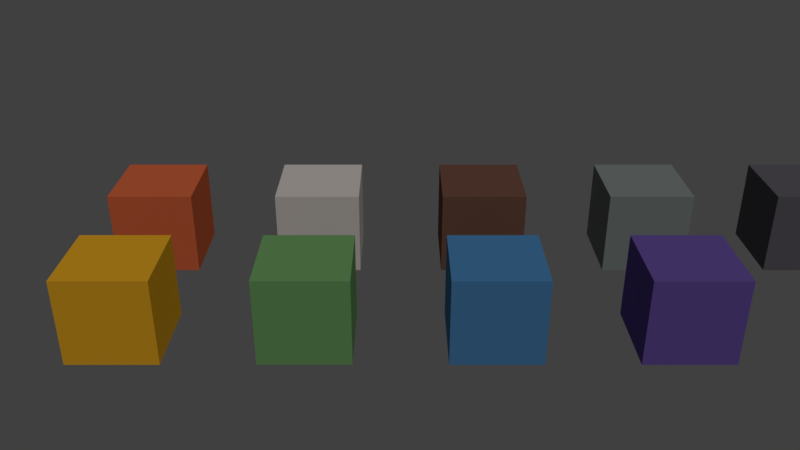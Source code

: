 # Source: MaterialsBI.blend  (saved by Blender 2.79.0; exported with 4.5.12 LTS)
import bpy
from mathutils import Matrix  # noqa: F401  (used for matrix-valued properties, if any)

bpy.ops.wm.read_factory_settings(use_empty=True)
scene = bpy.context.scene
scene.name = 'Scene'

# ---- collections
col_collection_1 = bpy.data.collections.new('Collection 1'); scene.collection.children.link(col_collection_1)

# ---- materials (node trees are filled in below, after node groups)
mat_roofred = bpy.data.materials.new('RoofRed')
mat_roofred.alpha_threshold = 0.0
mat_roofred.use_transparent_shadow = False
mat_roofred.diffuse_color = (0.7991, 0.162, 0.06125, 1.0)
mat_roofred.roughness = 0.5
mat_roofred.specular_intensity = 0.1
mat_wall = bpy.data.materials.new('Wall')
mat_wall.alpha_threshold = 0.0
mat_wall.use_transparent_shadow = False
mat_wall.diffuse_color = (0.7835, 0.7157, 0.6795, 1.0)
mat_wall.roughness = 0.5
mat_wall.specular_intensity = 0.0
mat_wood = bpy.data.materials.new('Wood')
mat_wood.alpha_threshold = 0.0
mat_wood.use_transparent_shadow = False
mat_wood.diffuse_color = (0.1912, 0.09084, 0.06301, 1.0)
mat_wood.roughness = 0.5
mat_wood.specular_intensity = 0.0
mat_stone = bpy.data.materials.new('Stone')
mat_stone.alpha_threshold = 0.0
mat_stone.use_transparent_shadow = False
mat_stone.diffuse_color = (0.2623, 0.2918, 0.2831, 1.0)
mat_stone.roughness = 0.5
mat_stone.specular_intensity = 0.0
mat_stonedark = bpy.data.materials.new('StoneDark')
mat_stonedark.alpha_threshold = 0.0
mat_stonedark.use_transparent_shadow = False
mat_stonedark.diffuse_color = (0.1384, 0.1301, 0.147, 1.0)
mat_stonedark.roughness = 0.5
mat_stonedark.specular_intensity = 0.0
mat_plant = bpy.data.materials.new('Plant')
mat_plant.alpha_threshold = 0.0
mat_plant.use_transparent_shadow = False
mat_plant.diffuse_color = (0.1946, 0.4287, 0.1559, 1.0)
mat_plant.roughness = 0.5
mat_purple = bpy.data.materials.new('Purple')
mat_purple.alpha_threshold = 0.0
mat_purple.use_transparent_shadow = False
mat_purple.diffuse_color = (0.1651, 0.09759, 0.402, 1.0)
mat_purple.roughness = 0.5
mat_purple.specular_intensity = 0.1
mat_blue = bpy.data.materials.new('Blue')
mat_blue.alpha_threshold = 0.0
mat_blue.use_transparent_shadow = False
mat_blue.diffuse_color = (0.08438, 0.2664, 0.5333, 1.0)
mat_blue.roughness = 0.5
mat_blue.specular_intensity = 0.0
mat_yellow = bpy.data.materials.new('Yellow')
mat_yellow.alpha_threshold = 0.0
mat_yellow.use_transparent_shadow = False
mat_yellow.diffuse_color = (0.9647, 0.4851, 0.02519, 1.0)
mat_yellow.roughness = 0.5

# ---- material node trees

# ---- world
world_world = bpy.data.worlds.new('World'); scene.world = world_world
world_world.color = (0.05088, 0.05088, 0.05088)
world_world.use_sun_shadow = False
world_world.sun_shadow_jitter_overblur = 0.0
world_world.cycles.sampling_method = 'MANUAL'

# ---- cameras
cam_camera = bpy.data.cameras.new('Camera')
cam_camera.clip_end = 100.0
cam_camera.lens = 35.0
cam_camera.sensor_width = 32.0
cam_camera.sensor_height = 18.0
cam_camera.ortho_scale = 7.314
cam_camera.dof.focus_distance = 0.0
cam_camera.dof.aperture_fstop = 128.0

# ---- lights
light_lamp = bpy.data.lights.new('Lamp', 'SUN')
light_lamp.transmission_factor = 0.0
light_lamp.cutoff_distance = 30.0
light_lamp.angle = 0.1993
light_lamp.energy = 1.0
light_lamp.shadow_buffer_clip_start = 1.001
light_lamp.shadow_soft_size = 0.1
light_lamp.shadow_cascade_max_distance = 1000.0

# ---- meshes
me_roofred = bpy.data.meshes.new('RoofRed')
me_roofred.from_pydata([(1.0, 1.0, 0.0), (1.0, 0.0, 0.0), (-1.192e-07, 1.788e-07, 0.0), (3.576e-07, 1.0, 0.0), (1.0, 1.0, 1.0), (1.0, -5.96e-07, 1.0), (-3.576e-07, 3.576e-07, 1.0), (5.96e-08, 1.0, 1.0)], [], [(0, 1, 2, 3), (4, 7, 6, 5), (0, 4, 5, 1), (1, 5, 6, 2), (2, 6, 7, 3), (4, 0, 3, 7)])
me_roofred.materials.append(mat_roofred)
me_roofred.use_remesh_preserve_volume = False
me_roofred.use_remesh_preserve_attributes = False
me_roofred.use_mirror_vertex_groups = False
me_roofred.update()
me_wall = bpy.data.meshes.new('Wall')
me_wall.from_pydata([(1.0, 1.0, 0.0), (1.0, 0.0, 0.0), (-1.192e-07, 1.788e-07, 0.0), (3.576e-07, 1.0, 0.0), (1.0, 1.0, 1.0), (1.0, -5.96e-07, 1.0), (-3.576e-07, 3.576e-07, 1.0), (5.96e-08, 1.0, 1.0)], [], [(0, 1, 2, 3), (4, 7, 6, 5), (0, 4, 5, 1), (1, 5, 6, 2), (2, 6, 7, 3), (4, 0, 3, 7)])
me_wall.materials.append(mat_wall)
me_wall.use_remesh_preserve_volume = False
me_wall.use_remesh_preserve_attributes = False
me_wall.use_mirror_vertex_groups = False
me_wall.update()
me_wood = bpy.data.meshes.new('Wood')
me_wood.from_pydata([(1.0, 1.0, 0.0), (1.0, 0.0, 0.0), (-1.192e-07, 1.788e-07, 0.0), (3.576e-07, 1.0, 0.0), (1.0, 1.0, 1.0), (1.0, -5.96e-07, 1.0), (-3.576e-07, 3.576e-07, 1.0), (5.96e-08, 1.0, 1.0)], [], [(0, 1, 2, 3), (4, 7, 6, 5), (0, 4, 5, 1), (1, 5, 6, 2), (2, 6, 7, 3), (4, 0, 3, 7)])
me_wood.materials.append(mat_wood)
me_wood.use_remesh_preserve_volume = False
me_wood.use_remesh_preserve_attributes = False
me_wood.use_mirror_vertex_groups = False
me_wood.update()
me_stone = bpy.data.meshes.new('Stone')
me_stone.from_pydata([(1.0, 1.0, 0.0), (1.0, 0.0, 0.0), (-1.192e-07, 1.788e-07, 0.0), (3.576e-07, 1.0, 0.0), (1.0, 1.0, 1.0), (1.0, -5.96e-07, 1.0), (-3.576e-07, 3.576e-07, 1.0), (5.96e-08, 1.0, 1.0)], [], [(0, 1, 2, 3), (4, 7, 6, 5), (0, 4, 5, 1), (1, 5, 6, 2), (2, 6, 7, 3), (4, 0, 3, 7)])
me_stone.materials.append(mat_stone)
me_stone.use_remesh_preserve_volume = False
me_stone.use_remesh_preserve_attributes = False
me_stone.use_mirror_vertex_groups = False
me_stone.update()
me_stonedark = bpy.data.meshes.new('StoneDark')
me_stonedark.from_pydata([(1.0, 1.0, 0.0), (1.0, 0.0, 0.0), (-1.192e-07, 1.788e-07, 0.0), (3.576e-07, 1.0, 0.0), (1.0, 1.0, 1.0), (1.0, -5.96e-07, 1.0), (-3.576e-07, 3.576e-07, 1.0), (5.96e-08, 1.0, 1.0)], [], [(0, 1, 2, 3), (4, 7, 6, 5), (0, 4, 5, 1), (1, 5, 6, 2), (2, 6, 7, 3), (4, 0, 3, 7)])
me_stonedark.materials.append(mat_stonedark)
me_stonedark.use_remesh_preserve_volume = False
me_stonedark.use_remesh_preserve_attributes = False
me_stonedark.use_mirror_vertex_groups = False
me_stonedark.update()
me_plant = bpy.data.meshes.new('Plant')
me_plant.from_pydata([(1.0, 1.0, 0.0), (1.0, 0.0, 0.0), (-1.192e-07, 1.788e-07, 0.0), (3.576e-07, 1.0, 0.0), (1.0, 1.0, 1.0), (1.0, -5.96e-07, 1.0), (-3.576e-07, 3.576e-07, 1.0), (5.96e-08, 1.0, 1.0)], [], [(0, 1, 2, 3), (4, 7, 6, 5), (0, 4, 5, 1), (1, 5, 6, 2), (2, 6, 7, 3), (4, 0, 3, 7)])
me_plant.materials.append(mat_plant)
me_plant.use_remesh_preserve_volume = False
me_plant.use_remesh_preserve_attributes = False
me_plant.use_mirror_vertex_groups = False
me_plant.update()
me_purple = bpy.data.meshes.new('Purple')
me_purple.from_pydata([(1.0, 1.0, 0.0), (1.0, 0.0, 0.0), (-1.192e-07, 1.788e-07, 0.0), (3.576e-07, 1.0, 0.0), (1.0, 1.0, 1.0), (1.0, -5.96e-07, 1.0), (-3.576e-07, 3.576e-07, 1.0), (5.96e-08, 1.0, 1.0)], [], [(0, 1, 2, 3), (4, 7, 6, 5), (0, 4, 5, 1), (1, 5, 6, 2), (2, 6, 7, 3), (4, 0, 3, 7)])
me_purple.materials.append(mat_purple)
me_purple.use_remesh_preserve_volume = False
me_purple.use_remesh_preserve_attributes = False
me_purple.use_mirror_vertex_groups = False
me_purple.update()
me_blue = bpy.data.meshes.new('Blue')
me_blue.from_pydata([(1.0, 1.0, 0.0), (1.0, 0.0, 0.0), (-1.192e-07, 1.788e-07, 0.0), (3.576e-07, 1.0, 0.0), (1.0, 1.0, 1.0), (1.0, -5.96e-07, 1.0), (-3.576e-07, 3.576e-07, 1.0), (5.96e-08, 1.0, 1.0)], [], [(0, 1, 2, 3), (4, 7, 6, 5), (0, 4, 5, 1), (1, 5, 6, 2), (2, 6, 7, 3), (4, 0, 3, 7)])
me_blue.materials.append(mat_blue)
me_blue.use_remesh_preserve_volume = False
me_blue.use_remesh_preserve_attributes = False
me_blue.use_mirror_vertex_groups = False
me_blue.update()
me_yellow = bpy.data.meshes.new('Yellow')
me_yellow.from_pydata([(1.0, 1.0, 0.0), (1.0, 0.0, 0.0), (-1.192e-07, 1.788e-07, 0.0), (3.576e-07, 1.0, 0.0), (1.0, 1.0, 1.0), (1.0, -5.96e-07, 1.0), (-3.576e-07, 3.576e-07, 1.0), (5.96e-08, 1.0, 1.0)], [], [(0, 1, 2, 3), (4, 7, 6, 5), (0, 4, 5, 1), (1, 5, 6, 2), (2, 6, 7, 3), (4, 0, 3, 7)])
me_yellow.materials.append(mat_yellow)
me_yellow.use_remesh_preserve_volume = False
me_yellow.use_remesh_preserve_attributes = False
me_yellow.use_mirror_vertex_groups = False
me_yellow.update()

# ---- objects
ob_roofred = bpy.data.objects.new('RoofRed', me_roofred)
ob_lamp = bpy.data.objects.new('Lamp', light_lamp)
ob_camera = bpy.data.objects.new('Camera', cam_camera)
ob_wall = bpy.data.objects.new('Wall', me_wall)
ob_wood = bpy.data.objects.new('Wood', me_wood)
ob_stone = bpy.data.objects.new('Stone', me_stone)
ob_stonedark = bpy.data.objects.new('StoneDark', me_stonedark)
ob_plant = bpy.data.objects.new('Plant', me_plant)
ob_purple = bpy.data.objects.new('Purple', me_purple)
ob_blue = bpy.data.objects.new('Blue', me_blue)
ob_yellow = bpy.data.objects.new('Yellow', me_yellow)

# ---- transforms, parenting, visibility, modifiers, constraints
ob_roofred.location = (0.0, -4.0, 0.0)
ob_roofred.lock_rotations_4d = False
ob_roofred.empty_display_type = 'ARROWS'
ob_roofred.lineart.crease_threshold = 0.0
ob_lamp.location = (4.076, 1.005, 5.904)
ob_lamp.rotation_euler = (0.6503, 0.05522, 1.866)
ob_lamp.lock_rotations_4d = False
ob_lamp.empty_display_type = 'ARROWS'
ob_lamp.color = (0.0, 0.0, 0.0, 0.0)
ob_lamp.lineart.crease_threshold = 0.0
ob_camera.location = (10.48, -0.5076, 5.344)
ob_camera.rotation_euler = (1.109, 0.0, 1.571)
ob_camera.lock_rotations_4d = False
ob_camera.empty_display_type = 'ARROWS'
ob_camera.color = (0.0, 0.0, 0.0, 0.0)
ob_camera.display_type = 'WIRE'
ob_camera.lineart.crease_threshold = 0.0
ob_wall.location = (0.0, -2.0, 0.0)
ob_wall.lock_rotations_4d = False
ob_wall.empty_display_type = 'ARROWS'
ob_wall.lineart.crease_threshold = 0.0
ob_wood.location = (0.0, 0.0, 0.0)
ob_wood.lock_rotations_4d = False
ob_wood.empty_display_type = 'ARROWS'
ob_wood.lineart.crease_threshold = 0.0
ob_stone.location = (0.0, 2.0, 0.0)
ob_stone.lock_rotations_4d = False
ob_stone.empty_display_type = 'ARROWS'
ob_stone.lineart.crease_threshold = 0.0
ob_stonedark.location = (0.0, 4.0, 0.0)
ob_stonedark.lock_rotations_4d = False
ob_stonedark.empty_display_type = 'ARROWS'
ob_stonedark.lineart.crease_threshold = 0.0
ob_plant.location = (2.0, -2.0, 0.0)
ob_plant.lock_rotations_4d = False
ob_plant.empty_display_type = 'ARROWS'
ob_plant.lineart.crease_threshold = 0.0
ob_purple.location = (2.0, 2.0, 0.0)
ob_purple.lock_rotations_4d = False
ob_purple.empty_display_type = 'ARROWS'
ob_purple.lineart.crease_threshold = 0.0
ob_blue.location = (2.0, 0.0, 0.0)
ob_blue.lock_rotations_4d = False
ob_blue.empty_display_type = 'ARROWS'
ob_blue.lineart.crease_threshold = 0.0
ob_yellow.location = (2.0, -4.0, 0.0)
ob_yellow.lock_rotations_4d = False
ob_yellow.empty_display_type = 'ARROWS'
ob_yellow.lineart.crease_threshold = 0.0

# ---- collection membership
col_collection_1.objects.link(ob_roofred)
col_collection_1.objects.link(ob_lamp)
col_collection_1.objects.link(ob_camera)
col_collection_1.objects.link(ob_wall)
col_collection_1.objects.link(ob_wood)
col_collection_1.objects.link(ob_stone)
col_collection_1.objects.link(ob_stonedark)
col_collection_1.objects.link(ob_plant)
col_collection_1.objects.link(ob_purple)
col_collection_1.objects.link(ob_blue)
col_collection_1.objects.link(ob_yellow)

# ---- scene / render settings (as saved in the file)
scene.camera = ob_camera
scene.frame_start = 1; scene.frame_end = 250; scene.frame_set(1)
scene.render.engine = 'BLENDER_EEVEE_NEXT'
scene.render.resolution_percentage = 50
scene.render.dither_intensity = 0.0
scene.cycles.use_denoising = False
scene.cycles.samples = 128
scene.cycles.sampling_pattern = 'TABULATED_SOBOL'
scene.cycles.use_adaptive_sampling = False
scene.cycles.use_light_tree = False
scene.cycles.blur_glossy = 0.0
scene.cycles.sample_clamp_indirect = 0.0
scene.view_settings.view_transform = 'Standard'
bpy.context.view_layer.update()
